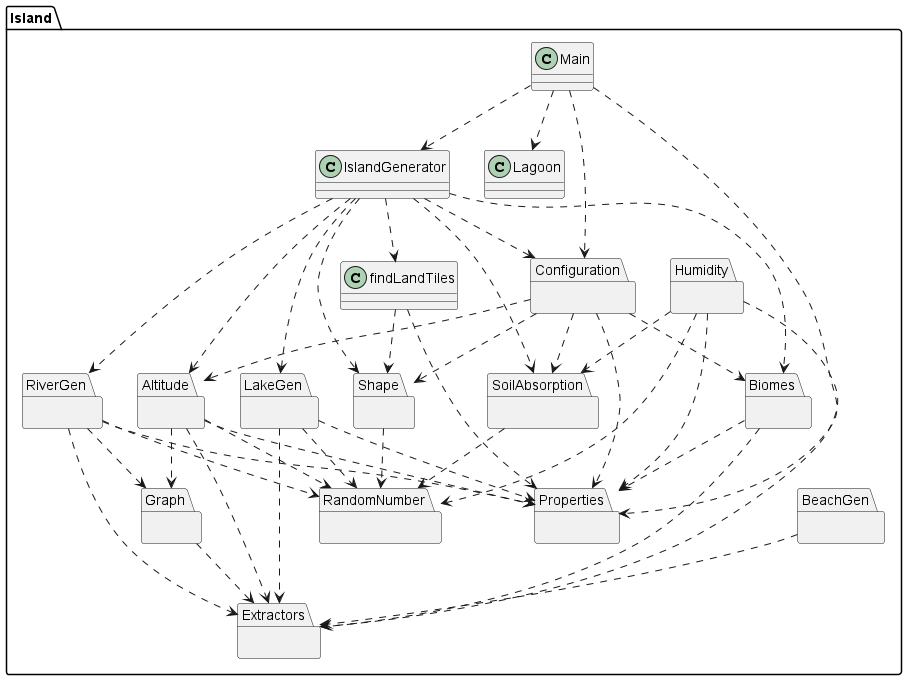

The diagram above was rendered by PlantUML. Its source (embedded in the PNG):
@startuml

package Island {

    class Main {
       
    }
    package Altitude {

    }
    package BeachGen {

    }
    package Biomes {

    }
    package Configuration {

    }
    package Extractors {

    }
    package Graph {

    }
    package Humidity {

    }
    package LakeGen {

    }
    package Properties {

    }
    package RandomNumber {

    }
    package RiverGen {

    }
    package Shape {

    }
    package SoilAbsorption {

    }
    class findLandTiles {

    }
    class IslandGenerator {

    }
    class Lagoon {

    }

    Main ..> IslandGenerator
    Main ..> Lagoon
    Main ..> Properties
    Main ..> Configuration
    IslandGenerator ..> Configuration
    IslandGenerator ..> Altitude
    IslandGenerator ..> Shape
    IslandGenerator ..> Biomes
    IslandGenerator ..> LakeGen
    IslandGenerator ..> RiverGen
    IslandGenerator ..> SoilAbsorption
    IslandGenerator ..> findLandTiles
    SoilAbsorption ..> RandomNumber
    Shape ..> RandomNumber
    RiverGen ..> Extractors
    RiverGen ..> RandomNumber
    RiverGen ..> Properties
    RiverGen ..> Graph
    findLandTiles ..> Properties
    findLandTiles ..> Shape
    LakeGen ..> Extractors
    LakeGen ..> RandomNumber
    LakeGen ..> Properties
    Humidity ..> Extractors
    Humidity ..> RandomNumber
    Humidity ..> Properties
    Humidity ..> SoilAbsorption
    Graph ..> Extractors
    Configuration ..> Altitude
    Configuration ..> Biomes 
    Configuration ..> Properties
    Configuration ..> Shape
    Configuration ..> SoilAbsorption
    Biomes ..> Extractors
    Biomes ..> Properties
    BeachGen ..> Extractors
    Altitude ..> Extractors
    Altitude ..> Properties
    Altitude ..> Graph
    Altitude ..> RandomNumber

}


@enduml